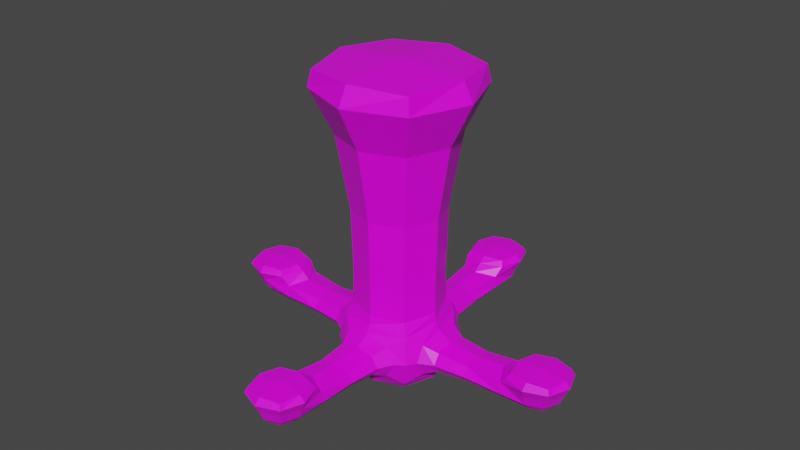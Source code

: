 # Source: chandelier.blend  (saved by Blender 2.91.10; exported with 4.5.12 LTS)
import bpy
from mathutils import Matrix  # noqa: F401  (used for matrix-valued properties, if any)

bpy.ops.wm.read_factory_settings(use_empty=True)
scene = bpy.context.scene
scene.name = 'Scene'

# ---- collections
col_collection = bpy.data.collections.new('Collection'); scene.collection.children.link(col_collection)

# ---- materials (node trees are filled in below, after node groups)
mat_material = bpy.data.materials.new('Material')
mat_material.alpha_threshold = 0.0
mat_material.use_transparent_shadow = False
mat_material.line_color = (0.0, 0.0, 0.0, 1.0)

# ---- material node trees
mat_material.use_nodes = True; mat_material.node_tree.nodes.clear()
_N = mat_material.node_tree.nodes; _L = mat_material.node_tree.links
n0 = _N.new('ShaderNodeOutputMaterial'); n0.name = 'Material Output'; n0.location = (300, 300)
n1 = _N.new('ShaderNodeBsdfPrincipled'); n1.name = 'Principled BSDF'; n1.location = (10, 300)
n1.distribution = 'GGX'
n1.subsurface_method = 'BURLEY'
n1.inputs[2].default_value = 0.4
n1.inputs[3].default_value = 1.45
n1.inputs[27].default_value = (0.0, 0.0, 0.0, 1.0)
n1.inputs[28].default_value = 1.0
n2 = _N.new('ShaderNodeTexImage'); n2.name = 'Image Texture'; n2.location = (-280, 280)
_L.new(n1.outputs[0], n0.inputs[0])
_L.new(n2.outputs[0], n1.inputs[0])
n0.is_active_output = True

# ---- world
world_world = bpy.data.worlds.new('World'); scene.world = world_world
world_world.use_nodes = True; world_world.node_tree.nodes.clear()
_N = world_world.node_tree.nodes; _L = world_world.node_tree.links
n0 = _N.new('ShaderNodeOutputWorld'); n0.name = 'World Output'; n0.location = (300, 300)
n1 = _N.new('ShaderNodeBackground'); n1.name = 'Background'; n1.location = (10, 300)
n1.inputs[0].default_value = (0.05088, 0.05088, 0.05088, 1.0)
_L.new(n1.outputs[0], n0.inputs[0])
n0.is_active_output = True
world_world.color = (0.05088, 0.05088, 0.05088)
world_world.use_sun_shadow = False
world_world.sun_shadow_jitter_overblur = 0.0

# ---- meshes
me_cube = bpy.data.meshes.new('Cube')
me_cube.from_pydata([(0.8889, 0.8889, 2.773), (0.6667, 0.6667, -0.2801), (0.8889, -0.8889, 2.773), (0.6667, -0.6667, -0.2801), (-0.8889, 0.8889, 2.773), (-0.6667, 0.6667, -0.2801), (-0.8889, -0.8889, 2.773), (-0.6667, -0.6667, -0.2801), (-0.2565, 0.2565, -2.684), (-0.2565, -0.2565, -2.684), (0.2565, 0.2565, -2.684), (0.2565, -0.2565, -2.684), (-0.3889, 1.333, -1.525), (-0.3889, -1.333, -1.525), (1.333, 0.3889, -1.525), (0.3889, -1.333, -1.525), (-0.3889, 1.333, -1.959), (-0.3889, -1.333, -1.959), (1.333, 0.3889, -1.959), (0.3889, -1.333, -1.959), (-1.333, -0.3889, -1.525), (1.333, -0.3889, -1.525), (-1.333, -0.3889, -1.959), (1.333, -0.3889, -1.959), (0.7879, -0.7879, -1.196), (0.3889, 1.333, -1.525), (0.7879, -0.7879, -2.288), (0.3889, 1.333, -1.959), (0.7879, 0.7879, -1.196), (-1.333, 0.3889, -1.525), (0.7879, 0.7879, -2.288), (-1.333, 0.3889, -1.959), (-0.7879, 0.7879, -1.196), (-0.7879, -0.7879, -1.196), (-0.7879, 0.7879, -2.288), (-0.7879, -0.7879, -2.288), (-2.84, 0.42, -1.51), (-2.84, -0.42, -1.51), (-2.833, 0.3333, -1.903), (-2.833, -0.3333, -1.903), (0.42, 2.84, -1.51), (-0.42, 2.84, -1.51), (0.3333, 2.833, -1.903), (-0.3333, 2.833, -1.903), (-0.42, -2.84, -1.51), (0.42, -2.84, -1.51), (-0.3333, -2.833, -1.903), (0.3333, -2.833, -1.903), (2.84, -0.42, -1.51), (2.84, 0.42, -1.51), (2.833, -0.3333, -1.903), (2.833, 0.3333, -1.903), (3.889, -0.3889, -1.514), (3.889, 0.3889, -1.514), (3.75, -0.25, -1.863), (3.75, 0.25, -1.863), (-0.3889, -3.889, -1.514), (0.3889, -3.889, -1.514), (-0.25, -3.75, -1.863), (0.25, -3.75, -1.863), (-3.889, 0.3889, -1.514), (-3.889, -0.3889, -1.514), (-3.75, 0.25, -1.863), (-3.75, -0.25, -1.863), (0.3889, 3.889, -1.514), (-0.3889, 3.889, -1.514), (0.25, 3.75, -1.863), (-0.25, 3.75, -1.863), (-3.083, 0.4167, -1.2), (-3.083, -0.4167, -1.2), (0.4167, 3.083, -1.2), (-0.4167, 3.083, -1.2), (-0.4167, -3.083, -1.2), (0.4167, -3.083, -1.2), (3.083, -0.4167, -1.2), (3.083, 0.4167, -1.2), (3.917, -0.4167, -1.2), (3.917, 0.4167, -1.2), (-0.4167, -3.917, -1.2), (0.4167, -3.917, -1.2), (-3.917, 0.4167, -1.2), (-3.917, -0.4167, -1.2), (0.4167, 3.917, -1.2), (-0.4167, 3.917, -1.2), (1.167, -1.167, 4.1), (-1.167, -1.167, 4.1), (1.167, 1.167, 4.1), (-1.167, 1.167, 4.1), (-0.5855, 0.5855, -2.528), (-0.5855, -0.5855, -2.528), (0.5855, 0.5855, -2.528), (0.5855, -0.5855, -2.528), (-0.9167, -2.375e-08, -0.2801), (-2.375e-08, 0.9167, -0.2801), (0.6944, 0.6944, 1.181), (-0.6944, -0.6944, 1.181), (0.6944, -0.6944, 1.181), (-0.6944, 0.6944, 1.181), (2.608e-08, -1.222, 2.773), (1.222, 2.608e-08, 2.773), (2.375e-08, -0.9167, -0.2801), (-1.222, 0.0, 2.773), (-2.608e-08, 1.222, 2.773), (0.9167, 0.0, -0.2801), (-0.8051, 0.0, -2.528), (0.0, 0.8051, -2.528), (0.0, -0.8051, -2.528), (0.8051, 0.0, -2.528), (-0.6798, 0.6798, -0.9273), (-0.6696, 0.6696, -2.472), (0.6696, -0.6696, -2.472), (0.6696, 0.6696, -2.472), (-0.9568, -3.725e-09, -1.104), (1.49e-08, 0.9568, -1.104), (-1.49e-08, -0.9568, -1.104), (0.9568, 3.725e-09, -1.104), (-0.9568, -1.49e-08, -2.38), (3.725e-09, 0.9568, -2.38), (-3.725e-09, -0.9568, -2.38), (0.9568, -3.725e-09, -2.38), (-0.8908, 0.8908, -1.742), (-0.8908, -0.8908, -1.742), (0.8908, -0.8908, -1.742), (0.8908, 0.8908, -1.742), (-0.6798, -0.6798, -0.9273), (0.6798, -0.6798, -0.9273), (0.6798, 0.6798, -0.9273), (-0.6696, -0.6696, -2.472), (-4.657e-10, -1.333, -1.444), (9.313e-10, -1.333, -2.04), (-0.5347, -1.333, -1.742), (0.5347, -1.333, -1.742), (-0.5183, -1.025, -1.402), (0.5183, -1.025, -1.402), (0.5183, -1.025, -2.082), (-0.5183, -1.025, -2.082), (1.333, -4.657e-10, -1.444), (1.333, 9.313e-10, -2.04), (1.333, -0.5347, -1.742), (1.333, 0.5347, -1.742), (1.025, -0.5183, -1.402), (1.025, 0.5183, -1.402), (1.025, 0.5183, -2.082), (1.025, -0.5183, -2.082), (4.657e-10, 1.333, -1.444), (-9.313e-10, 1.333, -2.04), (-0.5347, 1.333, -1.742), (0.5347, 1.333, -1.742), (0.5183, 1.025, -1.402), (-0.5183, 1.025, -1.402), (-0.5183, 1.025, -2.082), (0.5183, 1.025, -2.082), (-1.333, 4.657e-10, -1.444), (-1.333, -9.313e-10, -2.04), (-1.333, 0.5347, -1.742), (-1.333, -0.5347, -1.742), (-1.025, 0.5183, -1.402), (-1.025, -0.5183, -1.402), (-1.025, -0.5183, -2.082), (-1.025, 0.5183, -2.082), (-2.639, -9.313e-10, -1.449), (-2.833, -3.725e-09, -1.964), (-2.835, 0.4719, -1.735), (-2.835, -0.4719, -1.735), (-2.021, 0.3403, -1.91), (-2.017, 0.3486, -1.566), (-2.017, -0.3486, -1.566), (-2.021, -0.3403, -1.91), (0.0, 2.639, -1.449), (0.0, 2.833, -1.964), (-0.4719, 2.835, -1.735), (0.4719, 2.835, -1.735), (0.3403, 2.021, -1.91), (0.3486, 2.017, -1.566), (-0.3403, 2.021, -1.91), (-0.3486, 2.017, -1.566), (9.313e-10, -2.639, -1.449), (3.725e-09, -2.833, -1.964), (-0.4719, -2.835, -1.735), (0.4719, -2.835, -1.735), (-0.3403, -2.021, -1.91), (-0.3486, -2.017, -1.566), (0.3486, -2.017, -1.566), (0.3403, -2.021, -1.91), (2.639, 1.863e-09, -1.449), (2.833, 0.0, -1.964), (2.835, -0.4719, -1.735), (2.835, 0.4719, -1.735), (2.021, -0.3403, -1.91), (2.017, -0.3486, -1.566), (2.017, 0.3486, -1.566), (2.021, 0.3403, -1.91), (4.035, 9.313e-10, -1.514), (3.805, 0.0, -1.889), (3.826, -0.326, -1.728), (3.826, 0.326, -1.728), (3.472, 0.5413, -1.514), (3.448, 0.3191, -1.896), (3.448, -0.3191, -1.896), (3.472, -0.5413, -1.514), (0.0, -4.035, -1.514), (4.657e-10, -3.805, -1.889), (-0.326, -3.826, -1.728), (0.326, -3.826, -1.728), (-0.3191, -3.448, -1.896), (-0.5413, -3.472, -1.514), (0.5413, -3.472, -1.514), (0.3191, -3.448, -1.896), (-4.035, 0.0, -1.514), (-3.805, 0.0, -1.889), (-3.826, 0.326, -1.728), (-3.826, -0.326, -1.728), (-3.472, 0.5413, -1.514), (-3.472, -0.5413, -1.514), (-3.448, -0.3191, -1.896), (-3.448, 0.3191, -1.896), (0.0, 4.035, -1.514), (-4.657e-10, 3.805, -1.889), (-0.326, 3.826, -1.728), (0.326, 3.826, -1.728), (0.3191, 3.448, -1.896), (0.5413, 3.472, -1.514), (-0.3191, 3.448, -1.896), (-0.5413, 3.472, -1.514), (-2.975, -7.451e-09, -1.178), (-7.451e-09, 2.975, -1.178), (2.794e-09, -2.975, -1.178), (2.975, 2.794e-09, -1.178), (4.025, 1.863e-09, -1.178), (3.5, 0.5251, -1.178), (3.5, -0.5251, -1.178), (1.863e-09, -4.025, -1.178), (-0.5251, -3.5, -1.178), (0.5251, -3.5, -1.178), (-4.025, -1.863e-09, -1.178), (-3.5, 0.5251, -1.178), (-3.5, -0.5251, -1.178), (-1.863e-09, 4.025, -1.178), (0.5251, 3.5, -1.178), (-0.5251, 3.5, -1.178), (-3.005, 0.4705, -1.312), (-3.005, -0.4705, -1.312), (-3.967, 0.4674, -1.314), (0.4705, 3.005, -1.312), (-0.4705, 3.005, -1.312), (-0.4674, -3.967, -1.314), (-0.4705, -3.005, -1.312), (-3.967, -0.4674, -1.314), (0.4705, -3.005, -1.312), (0.4674, -3.967, -1.314), (0.4674, 3.967, -1.314), (3.005, -0.4705, -1.312), (3.005, 0.4705, -1.312), (3.967, -0.4674, -1.314), (3.967, 0.4674, -1.314), (-0.4674, 3.967, -1.314), (-7.451e-09, -1.491, 4.157), (1.491, -1.49e-08, 4.157), (-1.491, -2.235e-08, 4.157), (7.451e-09, 1.491, 4.157), (-1.231, -1.231, 3.739), (-1.231, 1.231, 3.739), (1.231, 1.231, 3.739), (1.231, -1.231, 3.739), (-0.2877, 1.397e-09, -2.699), (1.863e-09, 0.2877, -2.699), (0.0, -0.2877, -2.699), (0.2877, -2.328e-09, -2.699), (-0.4214, 0.4214, -2.615), (-0.4214, -0.4214, -2.615), (0.4214, 0.4214, -2.615), (0.4214, -0.4214, -2.615), (-1.709, 7.451e-09, 3.744), (-2.375e-08, -0.9549, 1.181), (-0.9549, 2.375e-08, 1.181), (0.9232, -9.313e-10, -0.9239), (0.9549, -2.375e-08, 1.181), (2.375e-08, 0.9549, 1.181), (4.657e-10, 0.0, -2.729), (-0.9232, 9.313e-10, -0.9239), (2.794e-09, 0.9093, -2.476), (0.9093, -2.794e-09, -2.476), (-2.021, 0.47, -1.74), (2.021, -0.47, -1.74), (0.47, 2.021, -1.74), (-0.47, -2.021, -1.74), (-2.794e-09, -0.9093, -2.476), (-0.9093, 7.451e-09, -2.476), (0.0, 0.9232, -0.9239), (0.0, -0.9232, -0.9239), (0.0, -1.034, -1.285), (0.0, -1.034, -2.199), (-0.6967, -1.027, -1.742), (0.6967, -1.027, -1.742), (1.034, 0.0, -1.285), (1.034, 0.0, -2.199), (1.027, -0.6967, -1.742), (1.027, 0.6967, -1.742), (0.0, 1.034, -1.285), (0.0, 1.034, -2.199), (-0.6967, 1.027, -1.742), (0.6967, 1.027, -1.742), (-1.034, 0.0, -1.285), (-1.034, 0.0, -2.199), (-1.027, 0.6967, -1.742), (-1.027, -0.6967, -1.742), (-0.6477, -3.495, -1.312), (-2.001, -9.313e-10, -1.502), (-2.021, -0.47, -1.74), (-2.021, -9.313e-10, -1.973), (0.466, 3.457, -1.732), (0.0, 2.021, -1.973), (-0.47, 2.021, -1.74), (-4.657e-10, 2.001, -1.502), (-0.466, -3.457, -1.732), (9.313e-10, -2.001, -1.502), (0.47, -2.021, -1.74), (9.313e-10, -2.021, -1.973), (3.457, 0.466, -1.732), (2.001, 9.313e-10, -1.502), (2.021, 0.47, -1.74), (2.021, 0.0, -1.973), (3.949, 1.444e-08, -1.731), (3.453, -7.451e-09, -1.954), (3.457, -0.466, -1.732), (-9.313e-10, 2.815, -1.305), (3.725e-09, -3.949, -1.731), (-3.495, 0.6477, -1.312), (0.466, -3.457, -1.732), (-6.985e-09, -3.453, -1.954), (-3.949, -3.725e-09, -1.731), (-3.457, -0.466, -1.732), (-3.453, 7.451e-09, -1.954), (-3.457, 0.466, -1.732), (-3.725e-09, 3.949, -1.731), (6.985e-09, 3.453, -1.954), (-0.466, 3.457, -1.732), (-2.815, -2.794e-09, -1.305), (-3.5, 7.451e-09, -1.132), (3.5, -3.725e-09, -1.132), (-3.725e-09, -3.5, -1.132), (7.451e-09, 3.5, -1.132), (-3.495, -0.6477, -1.312), (2.794e-09, -2.815, -1.305), (0.6477, -3.495, -1.312), (0.6477, 3.495, -1.312), (2.815, 4.657e-09, -1.305), (3.495, -0.6477, -1.312), (4.147, 1.863e-09, -1.312), (-1.863e-09, -4.147, -1.312), (-4.147, 1.863e-09, -1.312), (-0.6477, 3.495, -1.312), (1.863e-09, 4.147, -1.312), (3.495, 0.6477, -1.312), (-2.98e-08, 5.215e-08, 4.277), (1.709, -1.49e-08, 3.744), (1.49e-08, 1.709, 3.744), (2.235e-08, -1.709, 3.744), (-0.5744, 0.0, -2.616), (-7.451e-09, 0.5744, -2.616), (-7.451e-09, -0.5744, -2.616), (0.5744, 0.0, -2.616)], [], [(4, 101, 272, 261), (101, 6, 260, 272), (272, 260, 85, 258), (261, 272, 258, 87), (3, 96, 273, 100), (96, 2, 98, 273), (273, 98, 6, 95), (100, 273, 95, 7), (7, 95, 274, 92), (95, 6, 101, 274), (274, 101, 4, 97), (92, 274, 97, 5), (1, 103, 275, 126), (103, 3, 125, 275), (275, 125, 24, 115), (126, 275, 115, 28), (1, 94, 276, 103), (94, 0, 99, 276), (276, 99, 2, 96), (103, 276, 96, 3), (5, 97, 277, 93), (97, 4, 102, 277), (277, 102, 0, 94), (93, 277, 94, 1), (8, 265, 278, 264), (265, 10, 267, 278), (278, 267, 11, 266), (264, 278, 266, 9), (7, 92, 279, 124), (92, 5, 108, 279), (279, 108, 32, 112), (124, 279, 112, 33), (90, 105, 280, 111), (105, 88, 109, 280), (280, 109, 34, 117), (111, 280, 117, 30), (91, 107, 281, 110), (107, 90, 111, 281), (281, 111, 30, 119), (110, 281, 119, 26), (29, 154, 282, 165), (154, 31, 164, 282), (282, 164, 38, 162), (165, 282, 162, 36), (21, 138, 283, 189), (138, 23, 188, 283), (283, 188, 50, 186), (189, 283, 186, 48), (25, 147, 284, 173), (147, 27, 172, 284), (284, 172, 42, 171), (173, 284, 171, 40), (13, 130, 285, 181), (130, 17, 180, 285), (285, 180, 46, 178), (181, 285, 178, 44), (89, 106, 286, 127), (106, 91, 110, 286), (286, 110, 26, 118), (127, 286, 118, 35), (88, 104, 287, 109), (104, 89, 127, 287), (287, 127, 35, 116), (109, 287, 116, 34), (5, 93, 288, 108), (93, 1, 126, 288), (288, 126, 28, 113), (108, 288, 113, 32), (3, 100, 289, 125), (100, 7, 124, 289), (289, 124, 33, 114), (125, 289, 114, 24), (13, 128, 290, 132), (128, 15, 133, 290), (290, 133, 24, 114), (132, 290, 114, 33), (19, 129, 291, 134), (129, 17, 135, 291), (291, 135, 35, 118), (134, 291, 118, 26), (17, 130, 292, 135), (130, 13, 132, 292), (292, 132, 33, 121), (135, 292, 121, 35), (15, 131, 293, 133), (131, 19, 134, 293), (293, 134, 26, 122), (133, 293, 122, 24), (21, 136, 294, 140), (136, 14, 141, 294), (294, 141, 28, 115), (140, 294, 115, 24), (18, 137, 295, 142), (137, 23, 143, 295), (295, 143, 26, 119), (142, 295, 119, 30), (23, 138, 296, 143), (138, 21, 140, 296), (296, 140, 24, 122), (143, 296, 122, 26), (14, 139, 297, 141), (139, 18, 142, 297), (297, 142, 30, 123), (141, 297, 123, 28), (25, 144, 298, 148), (144, 12, 149, 298), (298, 149, 32, 113), (148, 298, 113, 28), (16, 145, 299, 150), (145, 27, 151, 299), (299, 151, 30, 117), (150, 299, 117, 34), (12, 146, 300, 149), (146, 16, 150, 300), (300, 150, 34, 120), (149, 300, 120, 32), (27, 147, 301, 151), (147, 25, 148, 301), (301, 148, 28, 123), (151, 301, 123, 30), (29, 152, 302, 156), (152, 20, 157, 302), (302, 157, 33, 112), (156, 302, 112, 32), (22, 153, 303, 158), (153, 31, 159, 303), (303, 159, 34, 116), (158, 303, 116, 35), (31, 154, 304, 159), (154, 29, 156, 304), (304, 156, 32, 120), (159, 304, 120, 34), (20, 155, 305, 157), (155, 22, 158, 305), (305, 158, 35, 121), (157, 305, 121, 33), (44, 205, 306, 246), (205, 56, 245, 306), (306, 245, 78, 232), (246, 306, 232, 72), (20, 152, 307, 166), (152, 29, 165, 307), (307, 165, 36, 160), (166, 307, 160, 37), (22, 155, 308, 167), (155, 20, 166, 308), (308, 166, 37, 163), (167, 308, 163, 39), (31, 153, 309, 164), (153, 22, 167, 309), (309, 167, 39, 161), (164, 309, 161, 38), (40, 171, 310, 221), (171, 42, 220, 310), (310, 220, 66, 219), (221, 310, 219, 64), (27, 145, 311, 172), (145, 16, 174, 311), (311, 174, 43, 169), (172, 311, 169, 42), (16, 146, 312, 174), (146, 12, 175, 312), (312, 175, 41, 170), (174, 312, 170, 43), (12, 144, 313, 175), (144, 25, 173, 313), (313, 173, 40, 168), (175, 313, 168, 41), (44, 178, 314, 205), (178, 46, 204, 314), (314, 204, 58, 202), (205, 314, 202, 56), (15, 128, 315, 182), (128, 13, 181, 315), (315, 181, 44, 176), (182, 315, 176, 45), (19, 131, 316, 183), (131, 15, 182, 316), (316, 182, 45, 179), (183, 316, 179, 47), (17, 129, 317, 180), (129, 19, 183, 317), (317, 183, 47, 177), (180, 317, 177, 46), (51, 187, 318, 197), (187, 49, 196, 318), (318, 196, 53, 195), (197, 318, 195, 55), (14, 136, 319, 190), (136, 21, 189, 319), (319, 189, 48, 184), (190, 319, 184, 49), (18, 139, 320, 191), (139, 14, 190, 320), (320, 190, 49, 187), (191, 320, 187, 51), (23, 137, 321, 188), (137, 18, 191, 321), (321, 191, 51, 185), (188, 321, 185, 50), (53, 192, 322, 195), (192, 52, 194, 322), (322, 194, 54, 193), (195, 322, 193, 55), (50, 185, 323, 198), (185, 51, 197, 323), (323, 197, 55, 193), (198, 323, 193, 54), (48, 186, 324, 199), (186, 50, 198, 324), (324, 198, 54, 194), (199, 324, 194, 52), (41, 168, 325, 244), (168, 40, 243, 325), (325, 243, 70, 225), (244, 325, 225, 71), (57, 200, 326, 203), (200, 56, 202, 326), (326, 202, 58, 201), (203, 326, 201, 59), (36, 212, 327, 240), (212, 60, 242, 327), (327, 242, 80, 235), (240, 327, 235, 68), (47, 179, 328, 207), (179, 45, 206, 328), (328, 206, 57, 203), (207, 328, 203, 59), (46, 177, 329, 204), (177, 47, 207, 329), (329, 207, 59, 201), (204, 329, 201, 58), (61, 208, 330, 211), (208, 60, 210, 330), (330, 210, 62, 209), (211, 330, 209, 63), (39, 163, 331, 214), (163, 37, 213, 331), (331, 213, 61, 211), (214, 331, 211, 63), (38, 161, 332, 215), (161, 39, 214, 332), (332, 214, 63, 209), (215, 332, 209, 62), (36, 162, 333, 212), (162, 38, 215, 333), (333, 215, 62, 210), (212, 333, 210, 60), (65, 216, 334, 218), (216, 64, 219, 334), (334, 219, 66, 217), (218, 334, 217, 67), (42, 169, 335, 220), (169, 43, 222, 335), (335, 222, 67, 217), (220, 335, 217, 66), (43, 170, 336, 222), (170, 41, 223, 336), (336, 223, 65, 218), (222, 336, 218, 67), (37, 160, 337, 241), (160, 36, 240, 337), (337, 240, 68, 224), (241, 337, 224, 69), (69, 224, 338, 236), (224, 68, 235, 338), (338, 235, 80, 234), (236, 338, 234, 81), (75, 227, 339, 229), (227, 74, 230, 339), (339, 230, 76, 228), (229, 339, 228, 77), (73, 226, 340, 233), (226, 72, 232, 340), (340, 232, 78, 231), (233, 340, 231, 79), (71, 225, 341, 239), (225, 70, 238, 341), (341, 238, 82, 237), (239, 341, 237, 83), (61, 213, 342, 247), (213, 37, 241, 342), (342, 241, 69, 236), (247, 342, 236, 81), (45, 176, 343, 248), (176, 44, 246, 343), (343, 246, 72, 226), (248, 343, 226, 73), (57, 206, 344, 249), (206, 45, 248, 344), (344, 248, 73, 233), (249, 344, 233, 79), (40, 221, 345, 243), (221, 64, 250, 345), (345, 250, 82, 238), (243, 345, 238, 70), (49, 184, 346, 252), (184, 48, 251, 346), (346, 251, 74, 227), (252, 346, 227, 75), (48, 199, 347, 251), (199, 52, 253, 347), (347, 253, 76, 230), (251, 347, 230, 74), (52, 192, 348, 253), (192, 53, 254, 348), (348, 254, 77, 228), (253, 348, 228, 76), (56, 200, 349, 245), (200, 57, 249, 349), (349, 249, 79, 231), (245, 349, 231, 78), (60, 208, 350, 242), (208, 61, 247, 350), (350, 247, 81, 234), (242, 350, 234, 80), (65, 223, 351, 255), (223, 41, 244, 351), (351, 244, 71, 239), (255, 351, 239, 83), (64, 216, 352, 250), (216, 65, 255, 352), (352, 255, 83, 237), (250, 352, 237, 82), (53, 196, 353, 254), (196, 49, 252, 353), (353, 252, 75, 229), (254, 353, 229, 77), (86, 259, 354, 257), (259, 87, 258, 354), (354, 258, 85, 256), (257, 354, 256, 84), (2, 99, 355, 263), (99, 0, 262, 355), (355, 262, 86, 257), (263, 355, 257, 84), (0, 102, 356, 262), (102, 4, 261, 356), (356, 261, 87, 259), (262, 356, 259, 86), (6, 98, 357, 260), (98, 2, 263, 357), (357, 263, 84, 256), (260, 357, 256, 85), (8, 264, 358, 268), (264, 9, 269, 358), (358, 269, 89, 104), (268, 358, 104, 88), (10, 265, 359, 270), (265, 8, 268, 359), (359, 268, 88, 105), (270, 359, 105, 90), (9, 266, 360, 269), (266, 11, 271, 360), (360, 271, 91, 106), (269, 360, 106, 89), (11, 267, 361, 271), (267, 10, 270, 361), (361, 270, 90, 107), (271, 361, 107, 91)])
_uv = me_cube.uv_layers.new(name='UVMap')
_uv.uv.foreach_set('vector', [0.5833, 0.25, 0.5833, 0.125, 0.6198, 0.125, 0.6198, 0.25, 0.5833, 0.125, 0.5833, 0.0, 0.6198, 0.0, 0.6198, 0.125, 0.6198, 0.125, 0.6198, 0.0, 0.625, 0.0, 0.625, 0.125, 0.6198, 0.25, 0.6198, 0.125, 0.625, 0.125, 0.625, 0.25, 0.4167, 0.75, 0.5, 0.75, 0.5, 0.875, 0.4167, 0.875, 0.5, 0.75, 0.5833, 0.75, 0.5833, 0.875, 0.5, 0.875, 0.5, 0.875, 0.5833, 0.875, 0.5833, 1.0, 0.5, 1.0, 0.4167, 0.875, 0.5, 0.875, 0.5, 1.0, 0.4167, 1.0, 0.4167, 0.0, 0.5, 0.0, 0.5, 0.125, 0.4167, 0.125, 0.5, 0.0, 0.5833, 0.0, 0.5833, 0.125, 0.5, 0.125, 0.5, 0.125, 0.5833, 0.125, 0.5833, 0.25, 0.5, 0.25, 0.4167, 0.125, 0.5, 0.125, 0.5, 0.25, 0.4167, 0.25, 0.4167, 0.5, 0.4167, 0.625, 0.3802, 0.625, 0.3802, 0.5, 0.4167, 0.625, 0.4167, 0.75, 0.3802, 0.75, 0.3802, 0.625, 0.3802, 0.625, 0.3802, 0.75, 0.375, 0.75, 0.375, 0.625, 0.3802, 0.5, 0.3802, 0.625, 0.375, 0.625, 0.375, 0.5, 0.4167, 0.5, 0.5, 0.5, 0.5, 0.625, 0.4167, 0.625, 0.5, 0.5, 0.5833, 0.5, 0.5833, 0.625, 0.5, 0.625, 0.5, 0.625, 0.5833, 0.625, 0.5833, 0.75, 0.5, 0.75, 0.4167, 0.625, 0.5, 0.625, 0.5, 0.75, 0.4167, 0.75, 0.4167, 0.25, 0.5, 0.25, 0.5, 0.375, 0.4167, 0.375, 0.5, 0.25, 0.5833, 0.25, 0.5833, 0.375, 0.5, 0.375, 0.5, 0.375, 0.5833, 0.375, 0.5833, 0.5, 0.5, 0.5, 0.4167, 0.375, 0.5, 0.375, 0.5, 0.5, 0.4167, 0.5, 0.2179, 0.5929, 0.25, 0.589, 0.25, 0.625, 0.214, 0.625, 0.25, 0.589, 0.2821, 0.5929, 0.286, 0.625, 0.25, 0.625, 0.25, 0.625, 0.286, 0.625, 0.2821, 0.6571, 0.25, 0.661, 0.214, 0.625, 0.25, 0.625, 0.25, 0.661, 0.2179, 0.6571, 0.4167, 0.0, 0.4167, 0.125, 0.3802, 0.1252, 0.3802, 0.001302, 0.4167, 0.125, 0.4167, 0.25, 0.3802, 0.25, 0.3802, 0.1252, 0.3802, 0.1252, 0.3802, 0.25, 0.375, 0.25, 0.375, 0.1259, 0.3802, 0.001302, 0.3802, 0.1252, 0.375, 0.1259, 0.375, 0.01042, 0.3232, 0.5518, 0.25, 0.5244, 0.2509, 0.5113, 0.3355, 0.5395, 0.25, 0.5244, 0.1768, 0.5518, 0.1679, 0.5429, 0.2509, 0.5113, 0.2509, 0.5113, 0.1679, 0.5429, 0.1667, 0.5417, 0.2552, 0.5052, 0.3355, 0.5395, 0.2509, 0.5113, 0.2552, 0.5052, 0.375, 0.5, 0.3232, 0.6982, 0.3506, 0.625, 0.3646, 0.625, 0.3355, 0.7105, 0.3506, 0.625, 0.3232, 0.5518, 0.3355, 0.5395, 0.3646, 0.625, 0.3646, 0.625, 0.3355, 0.5395, 0.375, 0.5, 0.3733, 0.625, 0.3355, 0.7105, 0.3646, 0.625, 0.3733, 0.625, 0.375, 0.75, 0.375, 0.1979, 0.375, 0.1901, 0.375, 0.1838, 0.375, 0.1699, 0.375, 0.1901, 0.375, 0.1979, 0.375, 0.1693, 0.375, 0.1838, 0.375, 0.1838, 0.375, 0.1693, 0.375, 0.1667, 0.375, 0.1834, 0.375, 0.1699, 0.375, 0.1838, 0.375, 0.1834, 0.375, 0.1725, 0.375, 0.6979, 0.375, 0.6901, 0.375, 0.6838, 0.375, 0.6699, 0.375, 0.6901, 0.375, 0.6979, 0.375, 0.6693, 0.375, 0.6838, 0.375, 0.6838, 0.375, 0.6693, 0.375, 0.6667, 0.375, 0.6834, 0.375, 0.6699, 0.375, 0.6838, 0.375, 0.6834, 0.375, 0.6725, 0.375, 0.4479, 0.375, 0.4401, 0.375, 0.4338, 0.375, 0.4199, 0.375, 0.4401, 0.375, 0.4479, 0.375, 0.4193, 0.375, 0.4338, 0.375, 0.4338, 0.375, 0.4193, 0.375, 0.4167, 0.375, 0.4334, 0.375, 0.4199, 0.375, 0.4338, 0.375, 0.4334, 0.375, 0.4225, 0.375, 0.9479, 0.375, 0.9401, 0.375, 0.9338, 0.375, 0.9199, 0.375, 0.9401, 0.375, 0.9479, 0.375, 0.9193, 0.375, 0.9338, 0.375, 0.9338, 0.375, 0.9193, 0.375, 0.9167, 0.375, 0.9334, 0.375, 0.9199, 0.375, 0.9338, 0.375, 0.9334, 0.375, 0.9225, 0.1768, 0.6982, 0.25, 0.7256, 0.2509, 0.7387, 0.1679, 0.7071, 0.25, 0.7256, 0.3232, 0.6982, 0.3355, 0.7105, 0.2509, 0.7387, 0.2509, 0.7387, 0.3355, 0.7105, 0.375, 0.75, 0.2552, 0.7448, 0.1679, 0.7071, 0.2509, 0.7387, 0.2552, 0.7448, 0.1667, 0.7083, 0.1768, 0.5518, 0.1494, 0.625, 0.1372, 0.625, 0.1679, 0.5429, 0.1494, 0.625, 0.1768, 0.6982, 0.1679, 0.7071, 0.1372, 0.625, 0.1372, 0.625, 0.1679, 0.7071, 0.1667, 0.7083, 0.1354, 0.625, 0.1679, 0.5429, 0.1372, 0.625, 0.1354, 0.625, 0.1667, 0.5417, 0.4167, 0.25, 0.4167, 0.375, 0.3802, 0.375, 0.3802, 0.25, 0.4167, 0.375, 0.4167, 0.5, 0.3802, 0.5, 0.3802, 0.375, 0.3802, 0.375, 0.3802, 0.5, 0.375, 0.5, 0.375, 0.375, 0.3802, 0.25, 0.3802, 0.375, 0.375, 0.375, 0.375, 0.25, 0.4167, 0.75, 0.4167, 0.875, 0.3802, 0.8748, 0.3802, 0.75, 0.4167, 0.875, 0.4167, 1.0, 0.3802, 0.9987, 0.3802, 0.8748, 0.3802, 0.8748, 0.3802, 0.9987, 0.375, 0.9896, 0.375, 0.8741, 0.3802, 0.75, 0.3802, 0.8748, 0.375, 0.8741, 0.375, 0.75, 0.375, 0.9479, 0.375, 0.875, 0.375, 0.8748, 0.375, 0.9688, 0.375, 0.875, 0.375, 0.8021, 0.375, 0.7799, 0.375, 0.8748, 0.375, 0.8748, 0.375, 0.7799, 0.375, 0.75, 0.375, 0.8741, 0.375, 0.9688, 0.375, 0.8748, 0.375, 0.8741, 0.375, 0.9896, 0.375, 0.8021, 0.375, 0.875, 0.375, 0.875, 0.375, 0.7799, 0.375, 0.875, 0.375, 0.9479, 0.375, 0.9701, 0.375, 0.875, 0.375, 0.875, 0.375, 0.9701, 0.375, 1.0, 0.375, 0.875, 0.375, 0.7799, 0.375, 0.875, 0.375, 0.875, 0.375, 0.75, 0.375, 0.9375, 0.375, 0.9375, 0.375, 0.9688, 0.375, 0.9688, 0.375, 0.9375, 0.375, 0.9375, 0.375, 0.9688, 0.375, 0.9688, 0.375, 0.9688, 0.375, 0.9688, 0.375, 1.0, 0.375, 1.0, 0.375, 0.9688, 0.375, 0.9688, 0.375, 1.0, 0.375, 1.0, 0.375, 0.8125, 0.375, 0.8125, 0.375, 0.7813, 0.375, 0.7813, 0.375, 0.8125, 0.375, 0.8125, 0.375, 0.7813, 0.375, 0.7813, 0.375, 0.7813, 0.375, 0.7813, 0.375, 0.75, 0.375, 0.75, 0.375, 0.7813, 0.375, 0.7813, 0.375, 0.75, 0.375, 0.75, 0.375, 0.6979, 0.375, 0.625, 0.375, 0.625, 0.375, 0.7201, 0.375, 0.625, 0.375, 0.5521, 0.375, 0.5299, 0.375, 0.625, 0.375, 0.625, 0.375, 0.5299, 0.375, 0.5, 0.375, 0.625, 0.375, 0.7201, 0.375, 0.625, 0.375, 0.625, 0.375, 0.75, 0.375, 0.5521, 0.375, 0.625, 0.375, 0.625, 0.375, 0.5299, 0.375, 0.625, 0.375, 0.6979, 0.375, 0.7201, 0.375, 0.625, 0.375, 0.625, 0.375, 0.7201, 0.375, 0.75, 0.3733, 0.625, 0.375, 0.5299, 0.375, 0.625, 0.3733, 0.625, 0.375, 0.5, 0.375, 0.6875, 0.375, 0.6875, 0.375, 0.7188, 0.375, 0.7188, 0.375, 0.6875, 0.375, 0.6875, 0.375, 0.7188, 0.375, 0.7188, 0.375, 0.7188, 0.375, 0.7188, 0.375, 0.75, 0.375, 0.75, 0.375, 0.7188, 0.375, 0.7188, 0.375, 0.75, 0.375, 0.75, 0.375, 0.5625, 0.375, 0.5625, 0.375, 0.5313, 0.375, 0.5313, 0.375, 0.5625, 0.375, 0.5625, 0.375, 0.5313, 0.375, 0.5313, 0.375, 0.5313, 0.375, 0.5313, 0.375, 0.5, 0.375, 0.5, 0.375, 0.5313, 0.375, 0.5313, 0.375, 0.5, 0.375, 0.5, 0.375, 0.4479, 0.375, 0.375, 0.375, 0.375, 0.375, 0.4701, 0.375, 0.375, 0.375, 0.3021, 0.375, 0.2799, 0.375, 0.375, 0.375, 0.375, 0.375, 0.2799, 0.375, 0.25, 0.375, 0.375, 0.375, 0.4701, 0.375, 0.375, 0.375, 0.375, 0.375, 0.5, 0.375, 0.3021, 0.375, 0.375, 0.375, 0.375, 0.375, 0.2799, 0.375, 0.375, 0.375, 0.4479, 0.375, 0.4701, 0.375, 0.375, 0.375, 0.375, 0.375, 0.4701, 0.375, 0.5, 0.375, 0.375, 0.375, 0.2799, 0.375, 0.375, 0.375, 0.375, 0.375, 0.25, 0.375, 0.3125, 0.375, 0.3125, 0.375, 0.2812, 0.375, 0.2813, 0.375, 0.3125, 0.375, 0.3125, 0.375, 0.2813, 0.375, 0.2812, 0.375, 0.2812, 0.375, 0.2813, 0.375, 0.25, 0.375, 0.25, 0.375, 0.2813, 0.375, 0.2812, 0.375, 0.25, 0.375, 0.25, 0.375, 0.4375, 0.375, 0.4375, 0.375, 0.4688, 0.375, 0.4688, 0.375, 0.4375, 0.375, 0.4375, 0.375, 0.4688, 0.375, 0.4688, 0.375, 0.4688, 0.375, 0.4688, 0.375, 0.5, 0.375, 0.5, 0.375, 0.4688, 0.375, 0.4688, 0.375, 0.5, 0.375, 0.5, 0.375, 0.1979, 0.375, 0.125, 0.375, 0.1252, 0.375, 0.2201, 0.375, 0.125, 0.375, 0.05208, 0.375, 0.03125, 0.375, 0.1252, 0.375, 0.1252, 0.375, 0.03125, 0.375, 0.01042, 0.375, 0.1259, 0.375, 0.2201, 0.375, 0.1252, 0.375, 0.1259, 0.375, 0.25, 0.375, 0.05208, 0.375, 0.125, 0.375, 0.125, 0.375, 0.02995, 0.375, 0.125, 0.375, 0.1979, 0.375, 0.2201, 0.375, 0.125, 0.375, 0.125, 0.375, 0.2201, 0.375, 0.25, 0.375, 0.125, 0.375, 0.02995, 0.375, 0.125, 0.375, 0.125, 0.375, 0.0, 0.375, 0.1875, 0.375, 0.1875, 0.375, 0.2188, 0.375, 0.2188, 0.375, 0.1875, 0.375, 0.1875, 0.375, 0.2188, 0.375, 0.2188, 0.375, 0.2188, 0.375, 0.2188, 0.375, 0.25, 0.375, 0.25, 0.375, 0.2188, 0.375, 0.2188, 0.375, 0.25, 0.375, 0.25, 0.375, 0.0625, 0.375, 0.0625, 0.375, 0.03125, 0.375, 0.03125, 0.375, 0.0625, 0.375, 0.0625, 0.375, 0.03125, 0.375, 0.03125, 0.375, 0.03125, 0.375, 0.03125, 0.375, 0.0, 0.375, 0.0, 0.375, 0.03125, 0.375, 0.03125, 0.375, 0.0, 0.375, 0.0, 0.375, 0.9225, 0.375, 0.9338, 0.375, 0.93, 0.375, 0.9155, 0.375, 0.9338, 0.375, 0.9167, 0.375, 0.9149, 0.375, 0.93, 0.375, 0.93, 0.375, 0.9149, 0.375, 0.9063, 0.375, 0.9131, 0.375, 0.9155, 0.375, 0.93, 0.375, 0.9131, 0.375, 0.9063, 0.375, 0.05208, 0.375, 0.125, 0.375, 0.125, 0.375, 0.0801, 0.375, 0.125, 0.375, 0.1979, 0.375, 0.1699, 0.375, 0.125, 0.375, 0.125, 0.375, 0.1699, 0.375, 0.1725, 0.375, 0.125, 0.375, 0.0801, 0.375, 0.125, 0.375, 0.125, 0.375, 0.0775, 0.375, 0.05208, 0.375, 0.0599, 0.375, 0.06625, 0.375, 0.08073, 0.375, 0.0599, 0.375, 0.05208, 0.375, 0.0801, 0.375, 0.06625, 0.375, 0.06625, 0.375, 0.0801, 0.375, 0.0775, 0.375, 0.06665, 0.375, 0.08073, 0.375, 0.06625, 0.375, 0.06665, 0.375, 0.08333, 0.375, 0.1979, 0.375, 0.125, 0.375, 0.125, 0.375, 0.1693, 0.375, 0.125, 0.375, 0.05208, 0.375, 0.08073, 0.375, 0.125, 0.375, 0.125, 0.375, 0.08073, 0.375, 0.08333, 0.375, 0.125, 0.375, 0.1693, 0.375, 0.125, 0.375, 0.125, 0.375, 0.1667, 0.375, 0.4225, 0.375, 0.4334, 0.375, 0.4342, 0.375, 0.4338, 0.375, 0.4334, 0.375, 0.4167, 0.375, 0.4167, 0.375, 0.4342, 0.375, 0.4342, 0.375, 0.4167, 0.375, 0.4167, 0.375, 0.4323, 0.375, 0.4338, 0.375, 0.4342, 0.375, 0.4323, 0.375, 0.4167, 0.375, 0.4479, 0.375, 0.375, 0.375, 0.375, 0.375, 0.4193, 0.375, 0.375, 0.375, 0.3021, 0.375, 0.3307, 0.375, 0.375, 0.375, 0.375, 0.375, 0.3307, 0.375, 0.3333, 0.375, 0.375, 0.375, 0.4193, 0.375, 0.375, 0.375, 0.375, 0.375, 0.4167, 0.375, 0.3021, 0.375, 0.3099, 0.375, 0.3163, 0.375, 0.3307, 0.375, 0.3099, 0.375, 0.3021, 0.375, 0.3301, 0.375, 0.3163, 0.375, 0.3163, 0.375, 0.3301, 0.375, 0.3275, 0.375, 0.3166, 0.375, 0.3307, 0.375, 0.3163, 0.375, 0.3166, 0.375, 0.3333, 0.375, 0.3021, 0.375, 0.375, 0.375, 0.375, 0.375, 0.3301, 0.375, 0.375, 0.375, 0.4479, 0.375, 0.4199, 0.375, 0.375, 0.375, 0.375, 0.375, 0.4199, 0.375, 0.4225, 0.375, 0.375, 0.375, 0.3301, 0.375, 0.375, 0.375, 0.375, 0.375, 0.3275, 0.375, 0.9225, 0.375, 0.9334, 0.375, 0.9342, 0.375, 0.9338, 0.375, 0.9334, 0.375, 0.9167, 0.375, 0.9167, 0.375, 0.9342, 0.375, 0.9342, 0.375, 0.9167, 0.375, 0.9167, 0.375, 0.9323, 0.375, 0.9338, 0.375, 0.9342, 0.375, 0.9323, 0.375, 0.9167, 0.375, 0.8021, 0.375, 0.875, 0.375, 0.875, 0.375, 0.8301, 0.375, 0.875, 0.375, 0.9479, 0.375, 0.9199, 0.375, 0.875, 0.375, 0.875, 0.375, 0.9199, 0.375, 0.9225, 0.375, 0.875, 0.375, 0.8301, 0.375, 0.875, 0.375, 0.875, 0.375, 0.8275, 0.375, 0.8021, 0.375, 0.8099, 0.375, 0.8163, 0.375, 0.8307, 0.375, 0.8099, 0.375, 0.8021, 0.375, 0.8301, 0.375, 0.8163, 0.375, 0.8163, 0.375, 0.8301, 0.375, 0.8275, 0.375, 0.8166, 0.375, 0.8307, 0.375, 0.8163, 0.375, 0.8166, 0.375, 0.8333, 0.375, 0.9479, 0.375, 0.875, 0.375, 0.875, 0.375, 0.9193, 0.375, 0.875, 0.375, 0.8021, 0.375, 0.8307, 0.375, 0.875, 0.375, 0.875, 0.375, 0.8307, 0.375, 0.8333, 0.375, 0.875, 0.375, 0.9193, 0.375, 0.875, 0.375, 0.875, 0.375, 0.9167, 0.375, 0.5833, 0.375, 0.5666, 0.375, 0.5658, 0.375, 0.5833, 0.375, 0.5666, 0.375, 0.5775, 0.375, 0.5662, 0.375, 0.5658, 0.375, 0.5658, 0.375, 0.5662, 0.375, 0.5833, 0.375, 0.5677, 0.375, 0.5833, 0.375, 0.5658, 0.375, 0.5677, 0.375, 0.5833, 0.375, 0.5521, 0.375, 0.625, 0.375, 0.625, 0.375, 0.5801, 0.375, 0.625, 0.375, 0.6979, 0.375, 0.6699, 0.375, 0.625, 0.375, 0.625, 0.375, 0.6699, 0.375, 0.6725, 0.375, 0.625, 0.375, 0.5801, 0.375, 0.625, 0.375, 0.625, 0.375, 0.5775, 0.375, 0.5521, 0.375, 0.5599, 0.375, 0.5663, 0.375, 0.5807, 0.375, 0.5599, 0.375, 0.5521, 0.375, 0.5801, 0.375, 0.5663, 0.375, 0.5663, 0.375, 0.5801, 0.375, 0.5775, 0.375, 0.5666, 0.375, 0.5807, 0.375, 0.5663, 0.375, 0.5666, 0.375, 0.5833, 0.375, 0.6979, 0.375, 0.625, 0.375, 0.625, 0.375, 0.6693, 0.375, 0.625, 0.375, 0.5521, 0.375, 0.5807, 0.375, 0.625, 0.375, 0.625, 0.375, 0.5807, 0.375, 0.5833, 0.375, 0.625, 0.375, 0.6693, 0.375, 0.625, 0.375, 0.625, 0.375, 0.6667, 0.375, 0.5625, 0.375, 0.625, 0.375, 0.625, 0.375, 0.5625, 0.375, 0.625, 0.375, 0.6875, 0.375, 0.6875, 0.375, 0.625, 0.375, 0.625, 0.375, 0.6875, 0.375, 0.6875, 0.375, 0.625, 0.375, 0.5625, 0.375, 0.625, 0.375, 0.625, 0.375, 0.5625, 0.375, 0.6667, 0.375, 0.625, 0.375, 0.625, 0.375, 0.6667, 0.375, 0.625, 0.375, 0.5833, 0.375, 0.5833, 0.375, 0.625, 0.375, 0.625, 0.375, 0.5833, 0.375, 0.5833, 0.375, 0.625, 0.375, 0.6667, 0.375, 0.625, 0.375, 0.625, 0.375, 0.6667, 0.375, 0.6725, 0.375, 0.6834, 0.375, 0.6842, 0.375, 0.6838, 0.375, 0.6834, 0.375, 0.6667, 0.375, 0.6667, 0.375, 0.6842, 0.375, 0.6842, 0.375, 0.6667, 0.375, 0.6667, 0.375, 0.6823, 0.375, 0.6838, 0.375, 0.6842, 0.375, 0.6823, 0.375, 0.6667, 0.375, 0.3275, 0.375, 0.375, 0.375, 0.375, 0.375, 0.3345, 0.375, 0.375, 0.375, 0.4225, 0.375, 0.4155, 0.375, 0.375, 0.375, 0.375, 0.375, 0.4155, 0.375, 0.4062, 0.375, 0.375, 0.375, 0.3345, 0.375, 0.375, 0.375, 0.375, 0.375, 0.3438, 0.375, 0.8125, 0.375, 0.875, 0.375, 0.875, 0.375, 0.8125, 0.375, 0.875, 0.375, 0.9375, 0.375, 0.9375, 0.375, 0.875, 0.375, 0.875, 0.375, 0.9375, 0.375, 0.9375, 0.375, 0.875, 0.375, 0.8125, 0.375, 0.875, 0.375, 0.875, 0.375, 0.8125, 0.375, 0.1725, 0.375, 0.1838, 0.375, 0.18, 0.375, 0.1655, 0.375, 0.1838, 0.375, 0.1667, 0.375, 0.1649, 0.375, 0.18, 0.375, 0.18, 0.375, 0.1649, 0.375, 0.1563, 0.375, 0.1631, 0.375, 0.1655, 0.375, 0.18, 0.375, 0.1631, 0.375, 0.1563, 0.375, 0.8333, 0.375, 0.8166, 0.375, 0.8158, 0.375, 0.8333, 0.375, 0.8166, 0.375, 0.8275, 0.375, 0.8162, 0.375, 0.8158, 0.375, 0.8158, 0.375, 0.8162, 0.375, 0.8333, 0.375, 0.8177, 0.375, 0.8333, 0.375, 0.8158, 0.375, 0.8177, 0.375, 0.8333, 0.375, 0.9167, 0.375, 0.875, 0.375, 0.875, 0.375, 0.9167, 0.375, 0.875, 0.375, 0.8333, 0.375, 0.8333, 0.375, 0.875, 0.375, 0.875, 0.375, 0.8333, 0.375, 0.8333, 0.375, 0.875, 0.375, 0.9167, 0.375, 0.875, 0.375, 0.875, 0.375, 0.9167, 0.375, 0.0625, 0.375, 0.125, 0.375, 0.125, 0.375, 0.0625, 0.375, 0.125, 0.375, 0.1875, 0.375, 0.1875, 0.375, 0.125, 0.375, 0.125, 0.375, 0.1875, 0.375, 0.1875, 0.375, 0.125, 0.375, 0.0625, 0.375, 0.125, 0.375, 0.125, 0.375, 0.0625, 0.375, 0.08333, 0.375, 0.06665, 0.375, 0.06582, 0.375, 0.08333, 0.375, 0.06665, 0.375, 0.0775, 0.375, 0.06622, 0.375, 0.06582, 0.375, 0.06582, 0.375, 0.06622, 0.375, 0.08333, 0.375, 0.06771, 0.375, 0.08333, 0.375, 0.06582, 0.375, 0.06771, 0.375, 0.08333, 0.375, 0.1667, 0.375, 0.125, 0.375, 0.125, 0.375, 0.1667, 0.375, 0.125, 0.375, 0.08333, 0.375, 0.08333, 0.375, 0.125, 0.375, 0.125, 0.375, 0.08333, 0.375, 0.08333, 0.375, 0.125, 0.375, 0.1667, 0.375, 0.125, 0.375, 0.125, 0.375, 0.1667, 0.375, 0.1725, 0.375, 0.1834, 0.375, 0.1842, 0.375, 0.1838, 0.375, 0.1834, 0.375, 0.1667, 0.375, 0.1667, 0.375, 0.1842, 0.375, 0.1842, 0.375, 0.1667, 0.375, 0.1667, 0.375, 0.1823, 0.375, 0.1838, 0.375, 0.1842, 0.375, 0.1823, 0.375, 0.1667, 0.375, 0.3125, 0.375, 0.375, 0.375, 0.375, 0.375, 0.3125, 0.375, 0.375, 0.375, 0.4375, 0.375, 0.4375, 0.375, 0.375, 0.375, 0.375, 0.375, 0.4375, 0.375, 0.4375, 0.375, 0.375, 0.375, 0.3125, 0.375, 0.375, 0.375, 0.375, 0.375, 0.3125, 0.375, 0.4167, 0.375, 0.375, 0.375, 0.375, 0.375, 0.4167, 0.375, 0.375, 0.375, 0.3333, 0.375, 0.3333, 0.375, 0.375, 0.375, 0.375, 0.375, 0.3333, 0.375, 0.3333, 0.375, 0.375, 0.375, 0.4167, 0.375, 0.375, 0.375, 0.375, 0.375, 0.4167, 0.375, 0.3333, 0.375, 0.3166, 0.375, 0.3158, 0.375, 0.3333, 0.375, 0.3166, 0.375, 0.3275, 0.375, 0.3162, 0.375, 0.3158, 0.375, 0.3158, 0.375, 0.3162, 0.375, 0.3333, 0.375, 0.3177, 0.375, 0.3333, 0.375, 0.3158, 0.375, 0.3177, 0.375, 0.3333, 0.375, 0.0775, 0.375, 0.125, 0.375, 0.125, 0.375, 0.08449, 0.375, 0.125, 0.375, 0.1725, 0.375, 0.1655, 0.375, 0.125, 0.375, 0.125, 0.375, 0.1655, 0.375, 0.1563, 0.375, 0.125, 0.375, 0.08449, 0.375, 0.125, 0.375, 0.125, 0.375, 0.09375, 0.375, 0.09375, 0.375, 0.125, 0.375, 0.125, 0.375, 0.0869, 0.375, 0.125, 0.375, 0.1563, 0.375, 0.1631, 0.375, 0.125, 0.375, 0.125, 0.375, 0.1631, 0.375, 0.1563, 0.375, 0.125, 0.375, 0.0869, 0.375, 0.125, 0.375, 0.125, 0.375, 0.09375, 0.375, 0.5938, 0.375, 0.625, 0.375, 0.625, 0.375, 0.5869, 0.375, 0.625, 0.375, 0.6562, 0.375, 0.6631, 0.375, 0.625, 0.375, 0.625, 0.375, 0.6631, 0.375, 0.6562, 0.375, 0.625, 0.375, 0.5869, 0.375, 0.625, 0.375, 0.625, 0.375, 0.5938, 0.375, 0.8438, 0.375, 0.875, 0.375, 0.875, 0.375, 0.8369, 0.375, 0.875, 0.375, 0.9063, 0.375, 0.9131, 0.375, 0.875, 0.375, 0.875, 0.375, 0.9131, 0.375, 0.9063, 0.375, 0.875, 0.375, 0.8369, 0.375, 0.875, 0.375, 0.875, 0.375, 0.8438, 0.375, 0.3438, 0.375, 0.375, 0.375, 0.375, 0.375, 0.3369, 0.375, 0.375, 0.375, 0.4062, 0.375, 0.4131, 0.375, 0.375, 0.375, 0.375, 0.375, 0.4131, 0.375, 0.4062, 0.375, 0.375, 0.375, 0.3369, 0.375, 0.375, 0.375, 0.375, 0.375, 0.3438, 0.375, 0.08333, 0.375, 0.06622, 0.375, 0.06996, 0.375, 0.08512, 0.375, 0.06622, 0.375, 0.0775, 0.375, 0.08449, 0.375, 0.06996, 0.375, 0.06996, 0.375, 0.08449, 0.375, 0.09375, 0.375, 0.0869, 0.375, 0.08512, 0.375, 0.06996, 0.375, 0.0869, 0.375, 0.09375, 0.375, 0.8275, 0.375, 0.875, 0.375, 0.875, 0.375, 0.8345, 0.375, 0.875, 0.375, 0.9225, 0.375, 0.9155, 0.375, 0.875, 0.375, 0.875, 0.375, 0.9155, 0.375, 0.9063, 0.375, 0.875, 0.375, 0.8345, 0.375, 0.875, 0.375, 0.875, 0.375, 0.8438, 0.375, 0.8333, 0.375, 0.8162, 0.375, 0.82, 0.375, 0.8351, 0.375, 0.8162, 0.375, 0.8275, 0.375, 0.8345, 0.375, 0.82, 0.375, 0.82, 0.375, 0.8345, 0.375, 0.8438, 0.375, 0.8369, 0.375, 0.8351, 0.375, 0.82, 0.375, 0.8369, 0.375, 0.8438, 0.375, 0.4225, 0.375, 0.4338, 0.375, 0.43, 0.375, 0.4155, 0.375, 0.4338, 0.375, 0.4167, 0.375, 0.4149, 0.375, 0.43, 0.375, 0.43, 0.375, 0.4149, 0.375, 0.4062, 0.375, 0.4131, 0.375, 0.4155, 0.375, 0.43, 0.375, 0.4131, 0.375, 0.4062, 0.375, 0.5775, 0.375, 0.625, 0.375, 0.625, 0.375, 0.5845, 0.375, 0.625, 0.375, 0.6725, 0.375, 0.6655, 0.375, 0.625, 0.375, 0.625, 0.375, 0.6655, 0.375, 0.6562, 0.375, 0.625, 0.375, 0.5845, 0.375, 0.625, 0.375, 0.625, 0.375, 0.5938, 0.375, 0.6725, 0.375, 0.6838, 0.375, 0.68, 0.375, 0.6655, 0.375, 0.6838, 0.375, 0.6667, 0.375, 0.6649, 0.375, 0.68, 0.375, 0.68, 0.375, 0.6649, 0.375, 0.6562, 0.375, 0.6631, 0.375, 0.6655, 0.375, 0.68, 0.375, 0.6631, 0.375, 0.6562, 0.375, 0.6667, 0.375, 0.625, 0.375, 0.625, 0.375, 0.6649, 0.375, 0.625, 0.375, 0.5833, 0.375, 0.5851, 0.375, 0.625, 0.375, 0.625, 0.375, 0.5851, 0.375, 0.5938, 0.375, 0.625, 0.375, 0.6649, 0.375, 0.625, 0.375, 0.625, 0.375, 0.6562, 0.375, 0.9167, 0.375, 0.875, 0.375, 0.875, 0.375, 0.9149, 0.375, 0.875, 0.375, 0.8333, 0.375, 0.8351, 0.375, 0.875, 0.375, 0.875, 0.375, 0.8351, 0.375, 0.8438, 0.375, 0.875, 0.375, 0.9149, 0.375, 0.875, 0.375, 0.875, 0.375, 0.9063, 0.375, 0.1667, 0.375, 0.125, 0.375, 0.125, 0.375, 0.1649, 0.375, 0.125, 0.375, 0.08333, 0.375, 0.08512, 0.375, 0.125, 0.375, 0.125, 0.375, 0.08512, 0.375, 0.09375, 0.375, 0.125, 0.375, 0.1649, 0.375, 0.125, 0.375, 0.125, 0.375, 0.1563, 0.375, 0.3333, 0.375, 0.3162, 0.375, 0.32, 0.375, 0.3351, 0.375, 0.3162, 0.375, 0.3275, 0.375, 0.3345, 0.375, 0.32, 0.375, 0.32, 0.375, 0.3345, 0.375, 0.3438, 0.375, 0.3369, 0.375, 0.3351, 0.375, 0.32, 0.375, 0.3369, 0.375, 0.3438, 0.375, 0.4167, 0.375, 0.375, 0.375, 0.375, 0.375, 0.4149, 0.375, 0.375, 0.375, 0.3333, 0.375, 0.3351, 0.375, 0.375, 0.375, 0.375, 0.375, 0.3351, 0.375, 0.3438, 0.375, 0.375, 0.375, 0.4149, 0.375, 0.375, 0.375, 0.375, 0.375, 0.4062, 0.375, 0.5833, 0.375, 0.5662, 0.375, 0.57, 0.375, 0.5851, 0.375, 0.5662, 0.375, 0.5775, 0.375, 0.5845, 0.375, 0.57, 0.375, 0.57, 0.375, 0.5845, 0.375, 0.5938, 0.375, 0.5869, 0.375, 0.5851, 0.375, 0.57, 0.375, 0.5869, 0.375, 0.5938, 0.6667, 0.4583, 0.7552, 0.4948, 0.7552, 0.625, 0.6667, 0.625, 0.7552, 0.4948, 0.875, 0.5, 0.875, 0.625, 0.7552, 0.625, 0.7552, 0.625, 0.875, 0.625, 0.875, 0.75, 0.7552, 0.7552, 0.6667, 0.625, 0.7552, 0.625, 0.7552, 0.7552, 0.6667, 0.7917, 0.5833, 0.75, 0.5833, 0.625, 0.625, 0.625, 0.6241, 0.7535, 0.5833, 0.625, 0.5833, 0.5, 0.6241, 0.4965, 0.625, 0.625, 0.625, 0.625, 0.6241, 0.4965, 0.6667, 0.4583, 0.6667, 0.625, 0.6241, 0.7535, 0.625, 0.625, 0.6667, 0.625, 0.6667, 0.7917, 0.5833, 0.5, 0.5833, 0.375, 0.6207, 0.3741, 0.6241, 0.4965, 0.5833, 0.375, 0.5833, 0.25, 0.6198, 0.25, 0.6207, 0.3741, 0.6207, 0.3741, 0.6198, 0.25, 0.625, 0.25, 0.6302, 0.3698, 0.6241, 0.4965, 0.6207, 0.3741, 0.6302, 0.3698, 0.6667, 0.4583, 0.5833, 1.0, 0.5833, 0.875, 0.6207, 0.8759, 0.6198, 1.0, 0.5833, 0.875, 0.5833, 0.75, 0.6241, 0.7535, 0.6207, 0.8759, 0.6207, 0.8759, 0.6241, 0.7535, 0.6667, 0.7917, 0.6302, 0.8802, 0.6198, 1.0, 0.6207, 0.8759, 0.6302, 0.8802, 0.625, 1.0, 0.2179, 0.5929, 0.214, 0.625, 0.1782, 0.625, 0.1973, 0.5723, 0.214, 0.625, 0.2179, 0.6571, 0.1973, 0.6777, 0.1782, 0.625, 0.1782, 0.625, 0.1973, 0.6777, 0.1768, 0.6982, 0.1494, 0.625, 0.1973, 0.5723, 0.1782, 0.625, 0.1494, 0.625, 0.1768, 0.5518, 0.2821, 0.5929, 0.25, 0.589, 0.25, 0.5532, 0.3027, 0.5723, 0.25, 0.589, 0.2179, 0.5929, 0.1973, 0.5723, 0.25, 0.5532, 0.25, 0.5532, 0.1973, 0.5723, 0.1768, 0.5518, 0.25, 0.5244, 0.3027, 0.5723, 0.25, 0.5532, 0.25, 0.5244, 0.3232, 0.5518, 0.2179, 0.6571, 0.25, 0.661, 0.25, 0.6968, 0.1973, 0.6777, 0.25, 0.661, 0.2821, 0.6571, 0.3027, 0.6777, 0.25, 0.6968, 0.25, 0.6968, 0.3027, 0.6777, 0.3232, 0.6982, 0.25, 0.7256, 0.1973, 0.6777, 0.25, 0.6968, 0.25, 0.7256, 0.1768, 0.6982, 0.2821, 0.6571, 0.286, 0.625, 0.3218, 0.625, 0.3027, 0.6777, 0.286, 0.625, 0.2821, 0.5929, 0.3027, 0.5723, 0.3218, 0.625, 0.3218, 0.625, 0.3027, 0.5723, 0.3232, 0.5518, 0.3506, 0.625, 0.3027, 0.6777, 0.3218, 0.625, 0.3506, 0.625, 0.3232, 0.6982])
me_cube.materials.append(mat_material)
me_cube.use_remesh_preserve_volume = False
me_cube.use_remesh_preserve_attributes = False
me_cube.use_mirror_vertex_groups = False
me_cube.update()

# ---- objects
ob_base = bpy.data.objects.new('base', me_cube)

# ---- transforms, parenting, visibility, modifiers, constraints
ob_base.location = (0.0, 0.0, 0.0)
ob_base.lock_rotations_4d = False
ob_base.empty_display_type = 'ARROWS'
ob_base.lineart.crease_threshold = 0.0

# ---- collection membership
col_collection.objects.link(ob_base)

# ---- scene / render settings (as saved in the file)
scene.frame_start = 1; scene.frame_end = 250; scene.frame_set(1)
scene.render.engine = 'BLENDER_EEVEE_NEXT'
scene.cycles.use_denoising = False
scene.cycles.samples = 128
scene.cycles.sampling_pattern = 'TABULATED_SOBOL'
scene.cycles.use_adaptive_sampling = False
scene.cycles.use_light_tree = False
scene.view_settings.view_transform = 'Filmic'
bpy.context.view_layer.update()

# ---- added for rendering (the .blend has no active camera and no usable light): camera, sun
cam_auto = bpy.data.cameras.new('AutoCamera')
cam_auto.lens = 50.0
cam_auto.sensor_width = 36.0
cam_auto.clip_end = 1000.0
ob_auto_camera = bpy.data.objects.new('AutoCamera', cam_auto)
scene.collection.objects.link(ob_auto_camera)
ob_auto_camera.location = (12.6408, -15.169, 10.8863)
ob_auto_camera.rotation_euler = (1.09748, -7.21219e-08, 0.694738)
scene.camera = ob_auto_camera
light_auto_sun = bpy.data.lights.new('AutoSun', 'SUN')
light_auto_sun.energy = 3.0
light_auto_sun.angle = 0.0523599
ob_auto_sun = bpy.data.objects.new('AutoSun', light_auto_sun)
scene.collection.objects.link(ob_auto_sun)
ob_auto_sun.rotation_euler = (0.872665, 0.174533, 0.523599)
bpy.context.view_layer.update()
